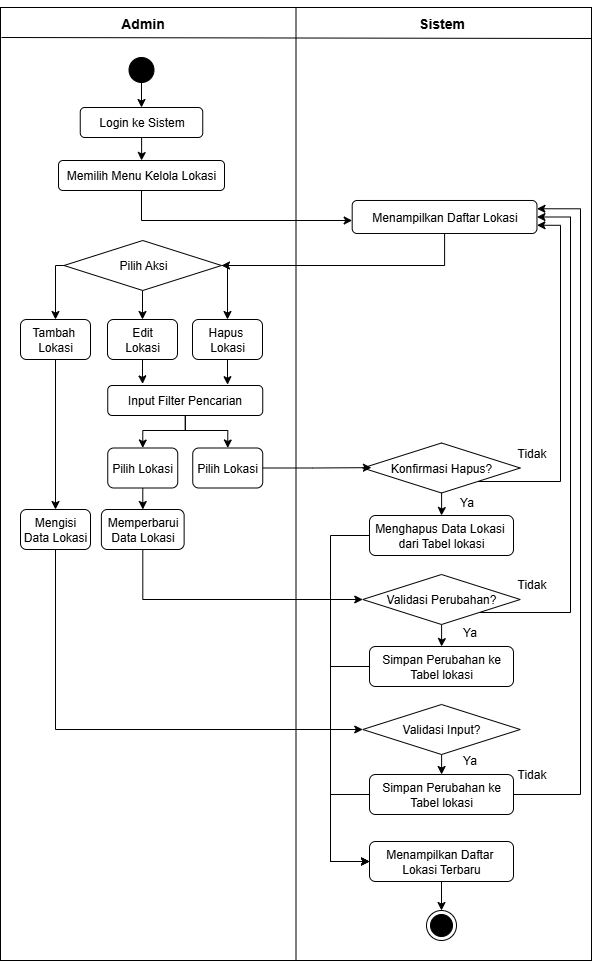

The diagram above was exported from draw.io. Its source (the exported page's mxGraphModel, read from the mxfile embedded in the PNG):
<mxGraphModel dx="1028" dy="628" grid="1" gridSize="10" guides="1" tooltips="1" connect="1" arrows="1" fold="1" page="1" pageScale="1" pageWidth="827" pageHeight="1169" math="0" shadow="0">
  <root>
    <mxCell id="0" />
    <mxCell id="1" parent="0" />
    <mxCell id="U8lFuq4ua3qdzeVZoi_Z-1" value="" style="rounded=0;whiteSpace=wrap;html=1;shadow=0;glass=0;" parent="1" vertex="1">
      <mxGeometry x="150" y="57" width="591" height="953" as="geometry" />
    </mxCell>
    <mxCell id="U8lFuq4ua3qdzeVZoi_Z-2" value="" style="endArrow=none;html=1;rounded=0;entryX=0.5;entryY=0;entryDx=0;entryDy=0;exitX=0.5;exitY=1;exitDx=0;exitDy=0;" parent="1" source="U8lFuq4ua3qdzeVZoi_Z-1" target="U8lFuq4ua3qdzeVZoi_Z-1" edge="1">
      <mxGeometry width="50" height="50" relative="1" as="geometry">
        <mxPoint x="401" y="297" as="sourcePoint" />
        <mxPoint x="451" y="247" as="targetPoint" />
      </mxGeometry>
    </mxCell>
    <mxCell id="U8lFuq4ua3qdzeVZoi_Z-3" value="" style="endArrow=none;html=1;rounded=0;" parent="1" edge="1">
      <mxGeometry width="50" height="50" relative="1" as="geometry">
        <mxPoint x="151" y="87" as="sourcePoint" />
        <mxPoint x="741" y="88" as="targetPoint" />
      </mxGeometry>
    </mxCell>
    <mxCell id="U8lFuq4ua3qdzeVZoi_Z-4" value="&lt;font style=&quot;font-size: 14px;&quot;&gt;Admin&lt;/font&gt;" style="text;strokeColor=none;fillColor=none;html=1;fontSize=24;fontStyle=1;verticalAlign=middle;align=center;" parent="1" vertex="1">
      <mxGeometry x="242.25" y="50" width="100" height="40" as="geometry" />
    </mxCell>
    <mxCell id="U8lFuq4ua3qdzeVZoi_Z-5" value="&lt;font style=&quot;font-size: 14px;&quot;&gt;Sistem&lt;/font&gt;" style="text;strokeColor=none;fillColor=none;html=1;fontSize=24;fontStyle=1;verticalAlign=middle;align=center;" parent="1" vertex="1">
      <mxGeometry x="541" y="50" width="100" height="40" as="geometry" />
    </mxCell>
    <mxCell id="U8lFuq4ua3qdzeVZoi_Z-6" style="edgeStyle=orthogonalEdgeStyle;rounded=0;orthogonalLoop=1;jettySize=auto;html=1;entryX=0.5;entryY=0;entryDx=0;entryDy=0;" parent="1" source="U8lFuq4ua3qdzeVZoi_Z-7" target="U8lFuq4ua3qdzeVZoi_Z-9" edge="1">
      <mxGeometry relative="1" as="geometry" />
    </mxCell>
    <mxCell id="U8lFuq4ua3qdzeVZoi_Z-7" value="" style="ellipse;shape=doubleEllipse;whiteSpace=wrap;html=1;aspect=fixed;gradientColor=none;fillColor=#000000;" parent="1" vertex="1">
      <mxGeometry x="278.5" y="107" width="25" height="25" as="geometry" />
    </mxCell>
    <mxCell id="U8lFuq4ua3qdzeVZoi_Z-8" style="edgeStyle=orthogonalEdgeStyle;rounded=0;orthogonalLoop=1;jettySize=auto;html=1;entryX=0.5;entryY=0;entryDx=0;entryDy=0;" parent="1" source="U8lFuq4ua3qdzeVZoi_Z-9" target="U8lFuq4ua3qdzeVZoi_Z-11" edge="1">
      <mxGeometry relative="1" as="geometry" />
    </mxCell>
    <mxCell id="U8lFuq4ua3qdzeVZoi_Z-9" value="Login ke Sistem" style="rounded=1;whiteSpace=wrap;html=1;" parent="1" vertex="1">
      <mxGeometry x="229.75" y="157" width="122.5" height="30" as="geometry" />
    </mxCell>
    <mxCell id="U8lFuq4ua3qdzeVZoi_Z-10" style="edgeStyle=orthogonalEdgeStyle;rounded=0;orthogonalLoop=1;jettySize=auto;html=1;" parent="1" source="U8lFuq4ua3qdzeVZoi_Z-11" target="U8lFuq4ua3qdzeVZoi_Z-14" edge="1">
      <mxGeometry relative="1" as="geometry">
        <Array as="points">
          <mxPoint x="291" y="270" />
        </Array>
      </mxGeometry>
    </mxCell>
    <mxCell id="U8lFuq4ua3qdzeVZoi_Z-11" value="Memilih Menu Kelola Lokasi" style="rounded=1;whiteSpace=wrap;html=1;" parent="1" vertex="1">
      <mxGeometry x="208" y="210" width="166" height="30" as="geometry" />
    </mxCell>
    <mxCell id="U8lFuq4ua3qdzeVZoi_Z-12" value="" style="ellipse;html=1;shape=endState;fillColor=#000000;strokeColor=#000000;" parent="1" vertex="1">
      <mxGeometry x="576" y="960" width="30" height="30" as="geometry" />
    </mxCell>
    <mxCell id="U8lFuq4ua3qdzeVZoi_Z-13" style="edgeStyle=orthogonalEdgeStyle;rounded=0;orthogonalLoop=1;jettySize=auto;html=1;entryX=1;entryY=0.5;entryDx=0;entryDy=0;" parent="1" source="U8lFuq4ua3qdzeVZoi_Z-14" target="U8lFuq4ua3qdzeVZoi_Z-20" edge="1">
      <mxGeometry relative="1" as="geometry">
        <Array as="points">
          <mxPoint x="594" y="315" />
        </Array>
      </mxGeometry>
    </mxCell>
    <mxCell id="U8lFuq4ua3qdzeVZoi_Z-14" value="Menampilkan Daftar Lokasi" style="rounded=1;whiteSpace=wrap;html=1;" parent="1" vertex="1">
      <mxGeometry x="501.69000000000005" y="250" width="184.77" height="33" as="geometry" />
    </mxCell>
    <mxCell id="U8lFuq4ua3qdzeVZoi_Z-15" style="edgeStyle=orthogonalEdgeStyle;rounded=0;orthogonalLoop=1;jettySize=auto;html=1;entryX=0.5;entryY=0;entryDx=0;entryDy=0;" parent="1" source="U8lFuq4ua3qdzeVZoi_Z-16" target="U8lFuq4ua3qdzeVZoi_Z-27" edge="1">
      <mxGeometry relative="1" as="geometry" />
    </mxCell>
    <mxCell id="U8lFuq4ua3qdzeVZoi_Z-16" value="Tambah&amp;nbsp;&lt;div&gt;Lokasi&lt;/div&gt;" style="rounded=1;whiteSpace=wrap;html=1;" parent="1" vertex="1">
      <mxGeometry x="170" y="369" width="70" height="40" as="geometry" />
    </mxCell>
    <mxCell id="U8lFuq4ua3qdzeVZoi_Z-17" style="edgeStyle=orthogonalEdgeStyle;rounded=0;orthogonalLoop=1;jettySize=auto;html=1;entryX=0.5;entryY=0;entryDx=0;entryDy=0;" parent="1" source="U8lFuq4ua3qdzeVZoi_Z-20" target="U8lFuq4ua3qdzeVZoi_Z-21" edge="1">
      <mxGeometry relative="1" as="geometry">
        <Array as="points">
          <mxPoint x="292" y="370" />
          <mxPoint x="292" y="370" />
        </Array>
      </mxGeometry>
    </mxCell>
    <mxCell id="U8lFuq4ua3qdzeVZoi_Z-18" style="edgeStyle=orthogonalEdgeStyle;rounded=0;orthogonalLoop=1;jettySize=auto;html=1;entryX=0.5;entryY=0;entryDx=0;entryDy=0;exitX=0;exitY=0.5;exitDx=0;exitDy=0;" parent="1" source="U8lFuq4ua3qdzeVZoi_Z-20" target="U8lFuq4ua3qdzeVZoi_Z-16" edge="1">
      <mxGeometry relative="1" as="geometry">
        <Array as="points">
          <mxPoint x="205" y="315" />
        </Array>
      </mxGeometry>
    </mxCell>
    <mxCell id="U8lFuq4ua3qdzeVZoi_Z-19" style="edgeStyle=orthogonalEdgeStyle;rounded=0;orthogonalLoop=1;jettySize=auto;html=1;exitX=1;exitY=0.5;exitDx=0;exitDy=0;" parent="1" source="U8lFuq4ua3qdzeVZoi_Z-20" target="U8lFuq4ua3qdzeVZoi_Z-22" edge="1">
      <mxGeometry relative="1" as="geometry">
        <Array as="points">
          <mxPoint x="377" y="315" />
        </Array>
      </mxGeometry>
    </mxCell>
    <mxCell id="U8lFuq4ua3qdzeVZoi_Z-20" value="Pilih Aksi" style="rhombus;whiteSpace=wrap;html=1;" parent="1" vertex="1">
      <mxGeometry x="213.5" y="290" width="157.5" height="50" as="geometry" />
    </mxCell>
    <mxCell id="U8lFuq4ua3qdzeVZoi_Z-21" value="Edit&lt;br&gt;&lt;div&gt;Lokasi&lt;/div&gt;" style="rounded=1;whiteSpace=wrap;html=1;" parent="1" vertex="1">
      <mxGeometry x="257" y="369" width="70" height="40" as="geometry" />
    </mxCell>
    <mxCell id="U8lFuq4ua3qdzeVZoi_Z-22" value="Hapus&amp;nbsp;&lt;div&gt;Lokasi&lt;/div&gt;" style="rounded=1;whiteSpace=wrap;html=1;" parent="1" vertex="1">
      <mxGeometry x="342" y="369" width="70" height="40" as="geometry" />
    </mxCell>
    <mxCell id="U8lFuq4ua3qdzeVZoi_Z-23" value="Pilih Lokasi" style="rounded=1;whiteSpace=wrap;html=1;" parent="1" vertex="1">
      <mxGeometry x="342.25" y="497.5" width="70" height="40" as="geometry" />
    </mxCell>
    <mxCell id="U8lFuq4ua3qdzeVZoi_Z-24" style="edgeStyle=orthogonalEdgeStyle;rounded=0;orthogonalLoop=1;jettySize=auto;html=1;" parent="1" source="U8lFuq4ua3qdzeVZoi_Z-25" target="U8lFuq4ua3qdzeVZoi_Z-29" edge="1">
      <mxGeometry relative="1" as="geometry" />
    </mxCell>
    <mxCell id="U8lFuq4ua3qdzeVZoi_Z-25" value="Pilih Lokasi" style="rounded=1;whiteSpace=wrap;html=1;" parent="1" vertex="1">
      <mxGeometry x="257.25" y="497.5" width="70" height="40" as="geometry" />
    </mxCell>
    <mxCell id="U8lFuq4ua3qdzeVZoi_Z-26" style="edgeStyle=orthogonalEdgeStyle;rounded=0;orthogonalLoop=1;jettySize=auto;html=1;entryX=0;entryY=0.5;entryDx=0;entryDy=0;" parent="1" source="U8lFuq4ua3qdzeVZoi_Z-27" target="U8lFuq4ua3qdzeVZoi_Z-46" edge="1">
      <mxGeometry relative="1" as="geometry">
        <Array as="points">
          <mxPoint x="205" y="779" />
        </Array>
      </mxGeometry>
    </mxCell>
    <mxCell id="U8lFuq4ua3qdzeVZoi_Z-27" value="Mengisi Data Lokasi" style="rounded=1;whiteSpace=wrap;html=1;" parent="1" vertex="1">
      <mxGeometry x="170" y="559" width="70" height="40" as="geometry" />
    </mxCell>
    <mxCell id="U8lFuq4ua3qdzeVZoi_Z-28" style="edgeStyle=orthogonalEdgeStyle;rounded=0;orthogonalLoop=1;jettySize=auto;html=1;entryX=0;entryY=0.5;entryDx=0;entryDy=0;" parent="1" source="U8lFuq4ua3qdzeVZoi_Z-29" target="U8lFuq4ua3qdzeVZoi_Z-40" edge="1">
      <mxGeometry relative="1" as="geometry">
        <Array as="points">
          <mxPoint x="292" y="649" />
        </Array>
      </mxGeometry>
    </mxCell>
    <mxCell id="U8lFuq4ua3qdzeVZoi_Z-29" value="Memperbarui Data Lokasi" style="rounded=1;whiteSpace=wrap;html=1;" parent="1" vertex="1">
      <mxGeometry x="250.88" y="559" width="82.75" height="40" as="geometry" />
    </mxCell>
    <mxCell id="U8lFuq4ua3qdzeVZoi_Z-30" style="edgeStyle=orthogonalEdgeStyle;rounded=0;orthogonalLoop=1;jettySize=auto;html=1;entryX=0.5;entryY=0;entryDx=0;entryDy=0;" parent="1" source="U8lFuq4ua3qdzeVZoi_Z-32" target="U8lFuq4ua3qdzeVZoi_Z-35" edge="1">
      <mxGeometry relative="1" as="geometry" />
    </mxCell>
    <mxCell id="U8lFuq4ua3qdzeVZoi_Z-31" style="edgeStyle=orthogonalEdgeStyle;rounded=0;orthogonalLoop=1;jettySize=auto;html=1;entryX=1;entryY=0.75;entryDx=0;entryDy=0;" parent="1" source="U8lFuq4ua3qdzeVZoi_Z-32" target="U8lFuq4ua3qdzeVZoi_Z-14" edge="1">
      <mxGeometry relative="1" as="geometry">
        <Array as="points">
          <mxPoint x="710" y="531" />
          <mxPoint x="710" y="275" />
        </Array>
      </mxGeometry>
    </mxCell>
    <mxCell id="U8lFuq4ua3qdzeVZoi_Z-32" value="Konfirmasi Hapus?" style="rhombus;whiteSpace=wrap;html=1;" parent="1" vertex="1">
      <mxGeometry x="512.25" y="492.5" width="157.5" height="50" as="geometry" />
    </mxCell>
    <mxCell id="U8lFuq4ua3qdzeVZoi_Z-33" style="edgeStyle=orthogonalEdgeStyle;rounded=0;orthogonalLoop=1;jettySize=auto;html=1;entryX=0.055;entryY=0.493;entryDx=0;entryDy=0;entryPerimeter=0;" parent="1" source="U8lFuq4ua3qdzeVZoi_Z-23" target="U8lFuq4ua3qdzeVZoi_Z-32" edge="1">
      <mxGeometry relative="1" as="geometry" />
    </mxCell>
    <mxCell id="U8lFuq4ua3qdzeVZoi_Z-34" style="edgeStyle=orthogonalEdgeStyle;rounded=0;orthogonalLoop=1;jettySize=auto;html=1;entryX=0;entryY=0.5;entryDx=0;entryDy=0;" parent="1" source="U8lFuq4ua3qdzeVZoi_Z-35" target="U8lFuq4ua3qdzeVZoi_Z-53" edge="1">
      <mxGeometry relative="1" as="geometry">
        <Array as="points">
          <mxPoint x="480" y="585" />
          <mxPoint x="480" y="911" />
        </Array>
      </mxGeometry>
    </mxCell>
    <mxCell id="U8lFuq4ua3qdzeVZoi_Z-35" value="Menghapus Data Lokasi&amp;nbsp;&lt;div&gt;dari Tabel lokasi&lt;/div&gt;" style="rounded=1;whiteSpace=wrap;html=1;" parent="1" vertex="1">
      <mxGeometry x="519" y="565" width="144" height="40" as="geometry" />
    </mxCell>
    <mxCell id="U8lFuq4ua3qdzeVZoi_Z-36" value="Ya" style="text;html=1;align=center;verticalAlign=middle;whiteSpace=wrap;rounded=0;fillColor=default;" parent="1" vertex="1">
      <mxGeometry x="605" y="541.5" width="23.12" height="20" as="geometry" />
    </mxCell>
    <mxCell id="U8lFuq4ua3qdzeVZoi_Z-37" value="Tidak" style="text;html=1;align=center;verticalAlign=middle;whiteSpace=wrap;rounded=0;fillColor=default;" parent="1" vertex="1">
      <mxGeometry x="669.75" y="492.5" width="23.12" height="20" as="geometry" />
    </mxCell>
    <mxCell id="U8lFuq4ua3qdzeVZoi_Z-38" style="edgeStyle=orthogonalEdgeStyle;rounded=0;orthogonalLoop=1;jettySize=auto;html=1;entryX=1;entryY=0.5;entryDx=0;entryDy=0;" parent="1" source="U8lFuq4ua3qdzeVZoi_Z-40" target="U8lFuq4ua3qdzeVZoi_Z-14" edge="1">
      <mxGeometry relative="1" as="geometry">
        <Array as="points">
          <mxPoint x="720" y="662" />
          <mxPoint x="720" y="267" />
        </Array>
      </mxGeometry>
    </mxCell>
    <mxCell id="U8lFuq4ua3qdzeVZoi_Z-39" style="edgeStyle=orthogonalEdgeStyle;rounded=0;orthogonalLoop=1;jettySize=auto;html=1;entryX=0.5;entryY=0;entryDx=0;entryDy=0;" parent="1" source="U8lFuq4ua3qdzeVZoi_Z-40" target="U8lFuq4ua3qdzeVZoi_Z-42" edge="1">
      <mxGeometry relative="1" as="geometry" />
    </mxCell>
    <mxCell id="U8lFuq4ua3qdzeVZoi_Z-40" value="Validasi Perubahan?" style="rhombus;whiteSpace=wrap;html=1;" parent="1" vertex="1">
      <mxGeometry x="512.25" y="624" width="157.5" height="50" as="geometry" />
    </mxCell>
    <mxCell id="U8lFuq4ua3qdzeVZoi_Z-41" style="edgeStyle=orthogonalEdgeStyle;rounded=0;orthogonalLoop=1;jettySize=auto;html=1;entryX=0;entryY=0.5;entryDx=0;entryDy=0;" parent="1" source="U8lFuq4ua3qdzeVZoi_Z-42" target="U8lFuq4ua3qdzeVZoi_Z-53" edge="1">
      <mxGeometry relative="1" as="geometry">
        <Array as="points">
          <mxPoint x="480" y="716" />
          <mxPoint x="480" y="911" />
        </Array>
      </mxGeometry>
    </mxCell>
    <mxCell id="U8lFuq4ua3qdzeVZoi_Z-42" value="Simpan Perubahan ke Tabel lokasi" style="rounded=1;whiteSpace=wrap;html=1;" parent="1" vertex="1">
      <mxGeometry x="519" y="696" width="144" height="40" as="geometry" />
    </mxCell>
    <mxCell id="U8lFuq4ua3qdzeVZoi_Z-43" value="Ya" style="text;html=1;align=center;verticalAlign=middle;whiteSpace=wrap;rounded=0;fillColor=default;" parent="1" vertex="1">
      <mxGeometry x="608" y="672" width="23.12" height="20" as="geometry" />
    </mxCell>
    <mxCell id="U8lFuq4ua3qdzeVZoi_Z-44" value="Tidak" style="text;html=1;align=center;verticalAlign=middle;whiteSpace=wrap;rounded=0;fillColor=default;" parent="1" vertex="1">
      <mxGeometry x="669.75" y="624" width="23.12" height="20" as="geometry" />
    </mxCell>
    <mxCell id="U8lFuq4ua3qdzeVZoi_Z-45" style="edgeStyle=orthogonalEdgeStyle;rounded=0;orthogonalLoop=1;jettySize=auto;html=1;entryX=0.5;entryY=0;entryDx=0;entryDy=0;" parent="1" source="U8lFuq4ua3qdzeVZoi_Z-46" target="U8lFuq4ua3qdzeVZoi_Z-49" edge="1">
      <mxGeometry relative="1" as="geometry" />
    </mxCell>
    <mxCell id="U8lFuq4ua3qdzeVZoi_Z-46" value="Validasi Input?" style="rhombus;whiteSpace=wrap;html=1;" parent="1" vertex="1">
      <mxGeometry x="512.25" y="754" width="157.5" height="50" as="geometry" />
    </mxCell>
    <mxCell id="U8lFuq4ua3qdzeVZoi_Z-47" style="edgeStyle=orthogonalEdgeStyle;rounded=0;orthogonalLoop=1;jettySize=auto;html=1;entryX=0;entryY=0.5;entryDx=0;entryDy=0;" parent="1" source="U8lFuq4ua3qdzeVZoi_Z-49" target="U8lFuq4ua3qdzeVZoi_Z-53" edge="1">
      <mxGeometry relative="1" as="geometry">
        <Array as="points">
          <mxPoint x="480" y="844" />
          <mxPoint x="480" y="911" />
        </Array>
      </mxGeometry>
    </mxCell>
    <mxCell id="U8lFuq4ua3qdzeVZoi_Z-48" style="edgeStyle=orthogonalEdgeStyle;rounded=0;orthogonalLoop=1;jettySize=auto;html=1;entryX=1;entryY=0.25;entryDx=0;entryDy=0;" parent="1" source="U8lFuq4ua3qdzeVZoi_Z-49" target="U8lFuq4ua3qdzeVZoi_Z-14" edge="1">
      <mxGeometry relative="1" as="geometry">
        <Array as="points">
          <mxPoint x="730" y="844" />
          <mxPoint x="730" y="258" />
        </Array>
      </mxGeometry>
    </mxCell>
    <mxCell id="U8lFuq4ua3qdzeVZoi_Z-49" value="Simpan Perubahan ke Tabel lokasi" style="rounded=1;whiteSpace=wrap;html=1;" parent="1" vertex="1">
      <mxGeometry x="519" y="824" width="144" height="40" as="geometry" />
    </mxCell>
    <mxCell id="U8lFuq4ua3qdzeVZoi_Z-50" value="Tidak" style="text;html=1;align=center;verticalAlign=middle;whiteSpace=wrap;rounded=0;fillColor=default;" parent="1" vertex="1">
      <mxGeometry x="669.75" y="814" width="23.12" height="20" as="geometry" />
    </mxCell>
    <mxCell id="U8lFuq4ua3qdzeVZoi_Z-51" value="Ya" style="text;html=1;align=center;verticalAlign=middle;whiteSpace=wrap;rounded=0;fillColor=default;" parent="1" vertex="1">
      <mxGeometry x="608" y="800" width="23.12" height="20" as="geometry" />
    </mxCell>
    <mxCell id="U8lFuq4ua3qdzeVZoi_Z-52" style="edgeStyle=orthogonalEdgeStyle;rounded=0;orthogonalLoop=1;jettySize=auto;html=1;entryX=0.5;entryY=0;entryDx=0;entryDy=0;" parent="1" source="U8lFuq4ua3qdzeVZoi_Z-53" target="U8lFuq4ua3qdzeVZoi_Z-12" edge="1">
      <mxGeometry relative="1" as="geometry" />
    </mxCell>
    <mxCell id="U8lFuq4ua3qdzeVZoi_Z-53" value="Menampilkan Daftar&amp;nbsp;&lt;div&gt;Lokasi Terbaru&lt;/div&gt;" style="rounded=1;whiteSpace=wrap;html=1;" parent="1" vertex="1">
      <mxGeometry x="519" y="891" width="144" height="40" as="geometry" />
    </mxCell>
    <mxCell id="U8lFuq4ua3qdzeVZoi_Z-54" style="edgeStyle=orthogonalEdgeStyle;rounded=0;orthogonalLoop=1;jettySize=auto;html=1;entryX=0.5;entryY=0;entryDx=0;entryDy=0;" parent="1" source="U8lFuq4ua3qdzeVZoi_Z-56" target="U8lFuq4ua3qdzeVZoi_Z-25" edge="1">
      <mxGeometry relative="1" as="geometry">
        <Array as="points">
          <mxPoint x="335" y="480" />
          <mxPoint x="292" y="480" />
        </Array>
      </mxGeometry>
    </mxCell>
    <mxCell id="U8lFuq4ua3qdzeVZoi_Z-55" style="edgeStyle=orthogonalEdgeStyle;rounded=0;orthogonalLoop=1;jettySize=auto;html=1;entryX=0.5;entryY=0;entryDx=0;entryDy=0;" parent="1" source="U8lFuq4ua3qdzeVZoi_Z-56" target="U8lFuq4ua3qdzeVZoi_Z-23" edge="1">
      <mxGeometry relative="1" as="geometry">
        <Array as="points">
          <mxPoint x="335" y="480" />
          <mxPoint x="377" y="480" />
        </Array>
      </mxGeometry>
    </mxCell>
    <mxCell id="U8lFuq4ua3qdzeVZoi_Z-56" value="Input Filter Pencarian" style="rounded=1;whiteSpace=wrap;html=1;" parent="1" vertex="1">
      <mxGeometry x="257.25" y="435" width="155" height="30" as="geometry" />
    </mxCell>
    <mxCell id="U8lFuq4ua3qdzeVZoi_Z-57" style="edgeStyle=orthogonalEdgeStyle;rounded=0;orthogonalLoop=1;jettySize=auto;html=1;entryX=0.225;entryY=-0.054;entryDx=0;entryDy=0;entryPerimeter=0;" parent="1" source="U8lFuq4ua3qdzeVZoi_Z-21" target="U8lFuq4ua3qdzeVZoi_Z-56" edge="1">
      <mxGeometry relative="1" as="geometry" />
    </mxCell>
    <mxCell id="U8lFuq4ua3qdzeVZoi_Z-58" style="edgeStyle=orthogonalEdgeStyle;rounded=0;orthogonalLoop=1;jettySize=auto;html=1;entryX=0.773;entryY=-0.027;entryDx=0;entryDy=0;entryPerimeter=0;" parent="1" source="U8lFuq4ua3qdzeVZoi_Z-22" target="U8lFuq4ua3qdzeVZoi_Z-56" edge="1">
      <mxGeometry relative="1" as="geometry" />
    </mxCell>
  </root>
</mxGraphModel>